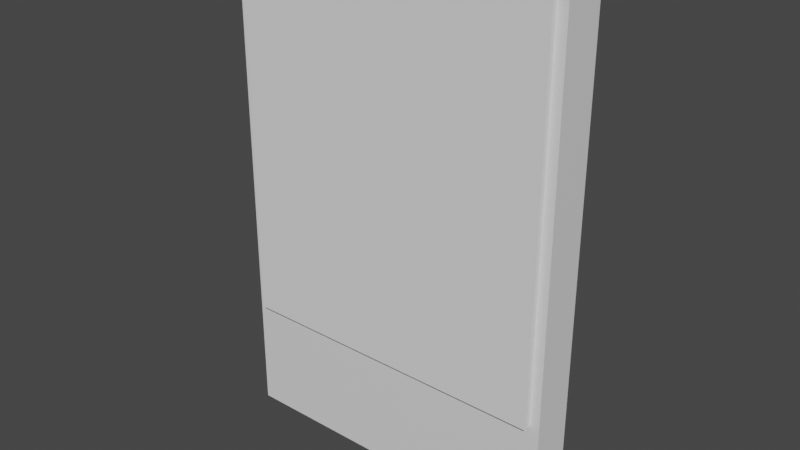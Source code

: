 # Source: BigDisplay.blend  (saved by Blender 3.2.14; exported with 4.5.12 LTS)
import bpy
from mathutils import Matrix  # noqa: F401  (used for matrix-valued properties, if any)

bpy.ops.wm.read_factory_settings(use_empty=True)
scene = bpy.context.scene
scene.name = 'Scene'

# ---- collections
col_collection = bpy.data.collections.new('Collection'); scene.collection.children.link(col_collection)

# ---- materials (node trees are filled in below, after node groups)
mat_plastik_mat = bpy.data.materials.new('Plastik_mat')
mat_plastik_mat.use_transparent_shadow = False
mat_displayglas_mat = bpy.data.materials.new('displayglas_mat')
mat_displayglas_mat.use_transparent_shadow = False

# ---- material node trees
mat_plastik_mat.use_nodes = True; mat_plastik_mat.node_tree.nodes.clear()
_N = mat_plastik_mat.node_tree.nodes; _L = mat_plastik_mat.node_tree.links
n0 = _N.new('ShaderNodeBsdfPrincipled'); n0.name = 'Principled BSDF'; n0.location = (10, 300)
n0.distribution = 'GGX'
n0.subsurface_method = 'RANDOM_WALK_SKIN'
n0.inputs[3].default_value = 1.45
n0.inputs[27].default_value = (0.0, 0.0, 0.0, 1.0)
n0.inputs[28].default_value = 1.0
n1 = _N.new('ShaderNodeOutputMaterial'); n1.name = 'Material Output'; n1.location = (300, 300)
_L.new(n0.outputs[0], n1.inputs[0])
n1.is_active_output = True
mat_displayglas_mat.use_nodes = True; mat_displayglas_mat.node_tree.nodes.clear()
_N = mat_displayglas_mat.node_tree.nodes; _L = mat_displayglas_mat.node_tree.links
n0 = _N.new('ShaderNodeBsdfPrincipled'); n0.name = 'Principled BSDF'; n0.location = (10, 300)
n0.distribution = 'GGX'
n0.subsurface_method = 'RANDOM_WALK_SKIN'
n0.inputs[0].default_value = (0.2092, 0.3551, 0.8, 1.0)
n0.inputs[3].default_value = 1.45
n0.inputs[27].default_value = (0.0, 0.0, 0.0, 1.0)
n0.inputs[28].default_value = 1.0
n1 = _N.new('ShaderNodeOutputMaterial'); n1.name = 'Material Output'; n1.location = (300, 300)
_L.new(n0.outputs[0], n1.inputs[0])
n1.is_active_output = True

# ---- world
world_world = bpy.data.worlds.new('World'); scene.world = world_world
world_world.use_nodes = True; world_world.node_tree.nodes.clear()
_N = world_world.node_tree.nodes; _L = world_world.node_tree.links
n0 = _N.new('ShaderNodeOutputWorld'); n0.name = 'World Output'; n0.location = (300, 300)
n1 = _N.new('ShaderNodeBackground'); n1.name = 'Background'; n1.location = (10, 300)
n1.inputs[0].default_value = (0.05088, 0.05088, 0.05088, 1.0)
_L.new(n1.outputs[0], n0.inputs[0])
n0.is_active_output = True
world_world.color = (0.05088, 0.05088, 0.05088)
world_world.use_sun_shadow = False
world_world.sun_shadow_jitter_overblur = 0.0

# ---- meshes
me_cube_001 = bpy.data.meshes.new('Cube.001')
me_cube_001.from_pydata([(-1.001, -0.21, 0.0), (-1.001, -0.21, 3.0), (-1.001, 0.04591, 0.0), (-0.9354, -0.1439, 0.7019), (-1.001, 0.04591, 3.0), (-0.9354, -0.1439, 2.923), (1.001, -0.21, 0.0), (1.001, -0.21, 3.0), (1.001, 0.04591, 0.0), (0.9408, -0.1439, 0.7019), (1.001, 0.04591, 3.0), (0.9408, -0.1439, 2.923), (-0.9354, -0.21, 2.923), (0.9408, -0.21, 0.7019), (0.9408, -0.21, 2.923), (-0.9354, -0.21, 0.7019)], [], [(0, 1, 4, 2), (2, 4, 10, 8), (8, 10, 7, 6), (1, 0, 6, 7, 14, 13, 15, 12), (14, 7, 1, 12), (2, 8, 6, 0), (10, 4, 1, 7), (3, 5, 12, 15), (3, 9, 11, 5), (11, 9, 13, 14), (13, 9, 3, 15), (12, 5, 11, 14)])
_uv = me_cube_001.uv_layers.new(name='UVMap')
_uv.uv.foreach_set('vector', [0.375, -1.0, 0.625, -1.0, 0.625, -0.75, 0.375, -0.75, 0.375, -0.75, 0.625, -0.75, 0.625, -0.5, 0.375, -0.5, 0.375, -0.5, 0.625, -0.5, 0.625, -0.25, 0.375, -0.25, 0.625, 0.0, 0.375, 0.0, 0.375, -0.25, 0.625, -0.25, 0.6186, -0.2425, 0.4335, -0.2425, 0.4335, -0.008195, 0.6186, -0.008196, 0.6186, -0.2425, 0.625, -0.25, 0.625, 0.0, 0.6186, -0.008196, 0.125, -0.5, 0.375, -0.5, 0.375, -0.25, 0.125, -0.25, 0.625, -0.5, 0.875, -0.5, 0.875, -0.25, 0.625, -0.25, 0.375, -0.75, 0.625, -0.75, 0.625, -0.9011, 0.375, -0.9011, 0.375, -0.75, 0.375, -0.5, 0.625, -0.5, 0.625, -0.75, 0.625, -0.5, 0.375, -0.5, 0.375, -0.3489, 0.625, -0.3489, 0.375, -0.3489, 0.375, -0.5, 0.125, -0.5, 0.125, -0.3489, 0.875, -0.3489, 0.875, -0.5, 0.625, -0.5, 0.625, -0.3489])
me_cube_001.materials.append(mat_plastik_mat)
me_cube_001.update()
me_cube_002 = bpy.data.meshes.new('Cube.002')
me_cube_002.from_pydata([(-0.9354, -0.2532, 0.7019), (-0.9354, -0.2532, 2.923), (-0.9354, -0.1439, 0.7019), (-0.9354, -0.1439, 2.923), (0.9408, -0.2532, 0.7019), (0.9408, -0.2532, 2.923), (0.9408, -0.1439, 0.7019), (0.9408, -0.1439, 2.923)], [], [(0, 1, 3, 2), (2, 3, 7, 6), (6, 7, 5, 4), (4, 5, 1, 0), (2, 6, 4, 0), (7, 3, 1, 5)])
_uv = me_cube_002.uv_layers.new(name='UVMap')
_uv.uv.foreach_set('vector', [0.375, 0.0, 0.625, 0.0, 0.625, 0.25, 0.375, 0.25, 0.375, 0.25, 0.625, 0.25, 0.625, 0.5, 0.375, 0.5, 0.375, 0.5, 0.625, 0.5, 0.625, 0.75, 0.375, 0.75, 0.375, 0.75, 0.625, 0.75, 0.625, 1.0, 0.375, 1.0, 0.125, 0.5, 0.375, 0.5, 0.375, 0.75, 0.125, 0.75, 0.625, 0.5, 0.875, 0.5, 0.875, 0.75, 0.625, 0.75])
me_cube_002.update()
me_plane_001 = bpy.data.meshes.new('Plane.001')
me_plane_001.from_pydata([(-0.9126, -1.053, 0.1439), (0.943, -1.053, 0.1439), (-0.9126, 1.156, 0.1439), (0.943, 1.156, 0.1439)], [], [(0, 1, 3, 2)])
_uv = me_plane_001.uv_layers.new(name='UVMap')
_uv.uv.foreach_set('vector', [1.0, -1.0, 2.0, -1.0, 2.0, 0.0, 1.0, 0.0])
me_plane_001.materials.append(mat_displayglas_mat)
me_plane_001.update()

# ---- objects
ob_cube = bpy.data.objects.new('Cube', me_cube_001)
ob_cube_001 = bpy.data.objects.new('Cube.001', me_cube_002)
ob_plane = bpy.data.objects.new('Plane', me_plane_001)

# ---- transforms, parenting, visibility, modifiers, constraints
ob_cube.location = (0.0, 0.0, 0.0)
ob_cube_001.location = (0.0, 0.0, 0.0)
ob_plane.location = (-0.01134, -0.01418, 1.76)
ob_plane.rotation_euler = (1.571, 0.0, 0.0)

# ---- collection membership
col_collection.objects.link(ob_cube)
col_collection.objects.link(ob_cube_001)
col_collection.objects.link(ob_plane)

# ---- scene / render settings (as saved in the file)
scene.frame_start = 1; scene.frame_end = 250; scene.frame_set(1)
scene.render.engine = 'BLENDER_EEVEE_NEXT'
scene.cycles.sampling_pattern = 'TABULATED_SOBOL'
scene.cycles.use_light_tree = False
scene.view_settings.view_transform = 'Filmic'
bpy.context.view_layer.update()

# ---- added for rendering (the .blend has no active camera and no usable light): camera, sun
cam_auto = bpy.data.cameras.new('AutoCamera')
cam_auto.lens = 50.0
cam_auto.sensor_width = 36.0
cam_auto.clip_end = 1000.0
ob_auto_camera = bpy.data.objects.new('AutoCamera', cam_auto)
scene.collection.objects.link(ob_auto_camera)
ob_auto_camera.location = (3.34843, -4.12178, 4.17875)
ob_auto_camera.rotation_euler = (1.09748, -7.21219e-08, 0.694738)
scene.camera = ob_auto_camera
light_auto_sun = bpy.data.lights.new('AutoSun', 'SUN')
light_auto_sun.energy = 3.0
light_auto_sun.angle = 0.0523599
ob_auto_sun = bpy.data.objects.new('AutoSun', light_auto_sun)
scene.collection.objects.link(ob_auto_sun)
ob_auto_sun.rotation_euler = (0.872665, 0.174533, 0.523599)
bpy.context.view_layer.update()
